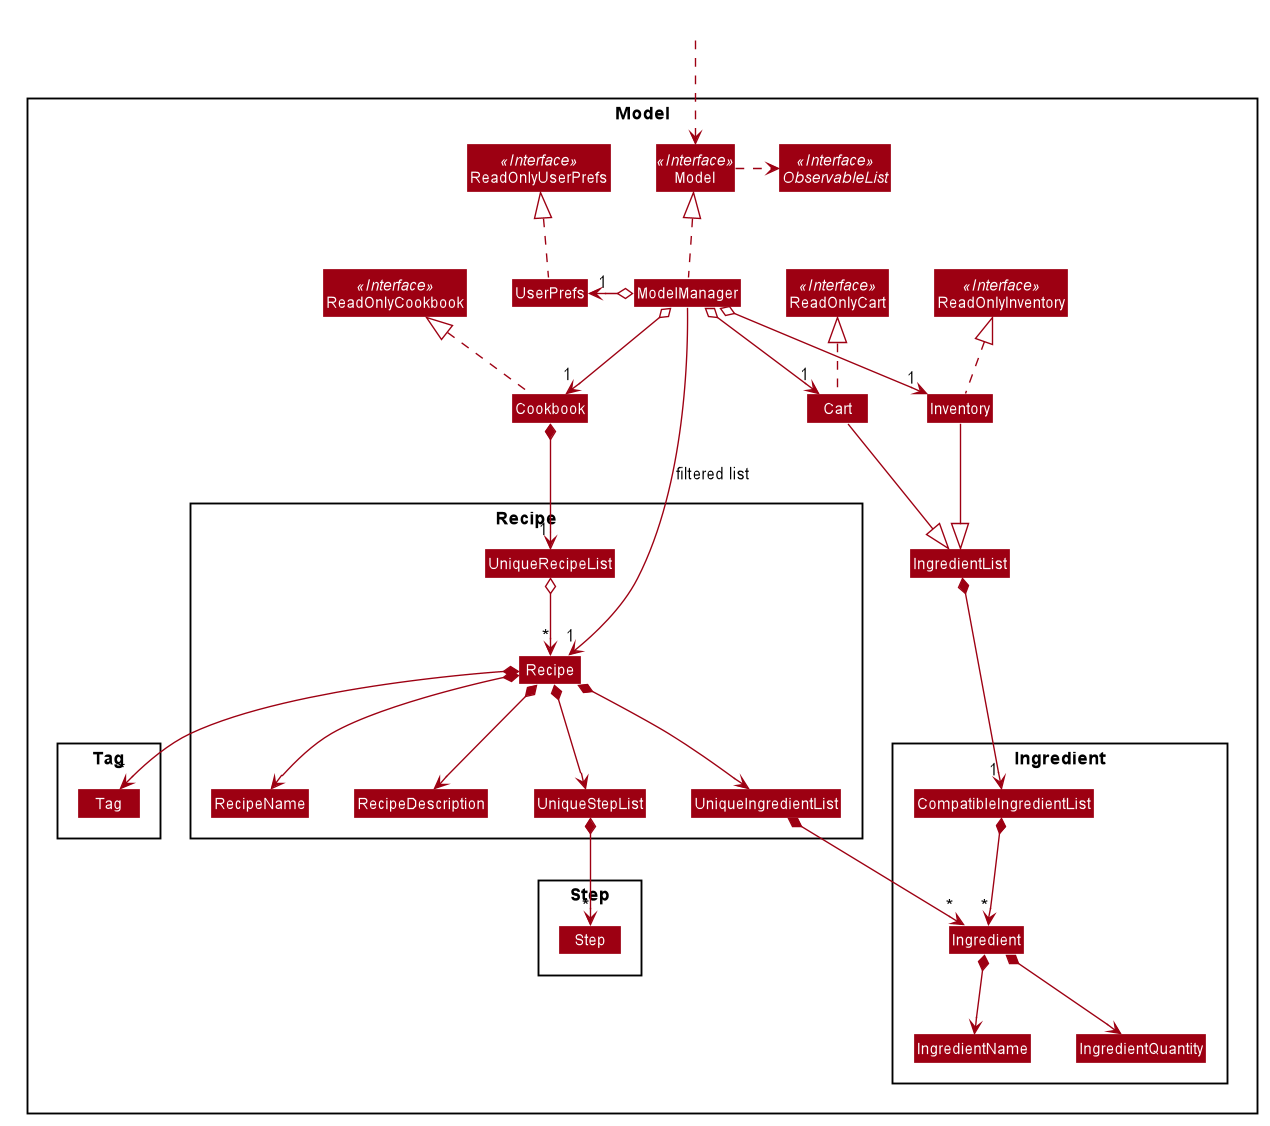

The diagram above was rendered by PlantUML. Its source (embedded in the PNG):
@startuml








skinparam BackgroundColor #FFFFFFF

skinparam Shadowing false

skinparam Class {
    FontColor #FFFFFF
    BorderThickness 1
    BorderColor #FFFFFF
    StereotypeFontColor #FFFFFF
    FontName Arial
}

skinparam Actor {
    BorderColor #000000
    Color #000000
    FontName Arial
}

skinparam Sequence {
    MessageAlign center
    BoxFontSize 15
    BoxPadding 0
    BoxFontColor #FFFFFF
    FontName Arial
}

skinparam Participant {
    FontColor #FFFFFFF
    Padding 20
}

skinparam MinClassWidth 50
skinparam ParticipantPadding 10
skinparam Shadowing false
skinparam DefaultTextAlignment center
skinparam packageStyle Rectangle

hide footbox
hide members
hide circle
skinparam arrowThickness 1.1
skinparam arrowColor #9D0012
skinparam classBackgroundColor #9D0012

Package Model <<Rectangle>>{
Interface ReadOnlyCookbook <<Interface>>
Interface ReadOnlyInventory <<Interface>>
Interface ReadOnlyCart <<Interface>>
Interface ReadOnlyUserPrefs <<Interface>>
Interface Model <<Interface>>
Interface ObservableList <<Interface>>
Class Cookbook
Class ReadOnlyCookbook
Class Model
Class ModelManager
Class UserPrefs
Class ReadOnlyUserPrefs
Class Inventory
Class ReadOnlyInventory
Class Cart
Class ReadOnlyCart
Class IngredientList

Package Recipe {
Class Recipe
Class RecipeDescription
Class RecipeName
Class UniqueRecipeList
Class UniqueIngredientList
Class UniqueStepList
}

Package Ingredient {
Class CompatibleIngredientList
Class Ingredient
Class IngredientName
Class IngredientQuantity
}

Package Step {
Class Step
}

Package Tag {
Class Tag
}
}

Class HiddenOutside #FFFFFF
HiddenOutside ..> Model

Cookbook .up.|> ReadOnlyCookbook
Inventory .up.|> ReadOnlyInventory
Cart .up.|> ReadOnlyCart

ModelManager .up.|> Model
Model .right.> ObservableList
ModelManager o-down-> "1" Cookbook
ModelManager o-left-> "1" UserPrefs
UserPrefs .up.|> ReadOnlyUserPrefs
ModelManager o-down-> "1" Inventory
ModelManager o-down-> "1" Cart

Cookbook -[hidden]up-> UserPrefs

Cookbook *--> "1" UniqueRecipeList
UniqueRecipeList o--> "*" Recipe
Recipe *--> RecipeName
Recipe *--> RecipeDescription
Recipe *--> UniqueIngredientList
Recipe *--> UniqueStepList
Recipe *--> "*" Tag

RecipeName -[hidden]right-> RecipeDescription
RecipeDescription -[hidden]right-> UniqueStepList
UniqueStepList -[hidden]right-> UniqueIngredientList

Inventory --|> IngredientList
Cart --|> IngredientList
IngredientList *--> "1" CompatibleIngredientList
CompatibleIngredientList *--> "*" Ingredient
UniqueIngredientList *--> "*" Ingredient
Ingredient *--> IngredientName
Ingredient *--> IngredientQuantity

UniqueStepList *--> "*" Step

ModelManager -->"1" Recipe : filtered list
@enduml